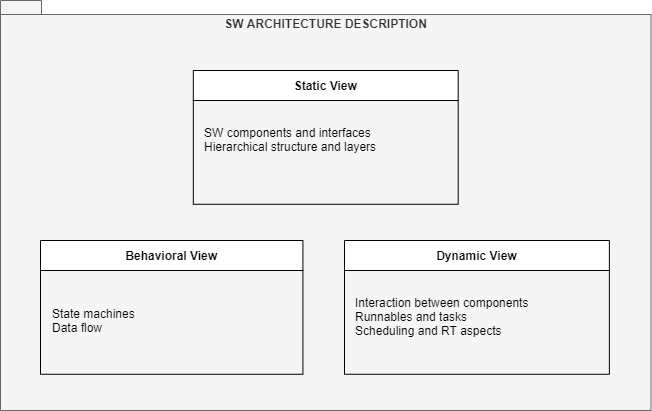

The diagram above was exported from draw.io. Its source (the exported page's mxGraphModel, read from the mxfile embedded in the PNG):
<mxGraphModel dx="1422" dy="862" grid="1" gridSize="10" guides="1" tooltips="1" connect="1" arrows="1" fold="1" page="1" pageScale="1" pageWidth="1169" pageHeight="827" math="0" shadow="0">
  <root>
    <mxCell id="aKTpz5xwQfmrdCTbCJ-h-0" />
    <mxCell id="aKTpz5xwQfmrdCTbCJ-h-1" parent="aKTpz5xwQfmrdCTbCJ-h-0" />
    <mxCell id="eHKOXwoKsFKmmqGZClMB-0" value="" style="group" vertex="1" connectable="0" parent="aKTpz5xwQfmrdCTbCJ-h-1">
      <mxGeometry x="40" y="30" width="650.51" height="410" as="geometry" />
    </mxCell>
    <mxCell id="3KxggqltIbyW7GtbGLQA-0" value="SW ARCHITECTURE DESCRIPTION" style="shape=folder;fontStyle=1;spacingTop=10;tabWidth=40;tabHeight=14;tabPosition=left;html=1;verticalAlign=top;fillColor=#f5f5f5;strokeColor=#666666;fontColor=#333333;" parent="eHKOXwoKsFKmmqGZClMB-0" vertex="1">
      <mxGeometry width="650.51" height="410" as="geometry" />
    </mxCell>
    <mxCell id="NpIdOdAEPJXx3Sq23txk-16" value="Behavioral View" style="swimlane;startSize=30;" parent="eHKOXwoKsFKmmqGZClMB-0" vertex="1">
      <mxGeometry x="40.00128205128203" y="239.99727272727273" width="262.4102564102564" height="133.77" as="geometry" />
    </mxCell>
    <mxCell id="NpIdOdAEPJXx3Sq23txk-11" value="" style="group" parent="eHKOXwoKsFKmmqGZClMB-0" vertex="1" connectable="0">
      <mxGeometry x="192.8189761904763" y="69.99947759346372" width="264.8697619047619" height="133.76578360980443" as="geometry" />
    </mxCell>
    <mxCell id="NpIdOdAEPJXx3Sq23txk-8" value="Static View" style="swimlane;startSize=30;" parent="NpIdOdAEPJXx3Sq23txk-11" vertex="1">
      <mxGeometry width="264.8697619047619" height="133.7657836098044" as="geometry" />
    </mxCell>
    <mxCell id="NpIdOdAEPJXx3Sq23txk-9" value="SW components and interfaces&lt;br&gt;Hierarchical structure and layers" style="text;html=1;align=left;verticalAlign=top;resizable=0;points=[];autosize=1;strokeColor=none;fillColor=none;imageAspect=1;spacingTop=0;spacingLeft=0;spacingBottom=0;spacingRight=0;spacing=2;" parent="NpIdOdAEPJXx3Sq23txk-11" vertex="1">
      <mxGeometry x="8.917380952381048" y="49.33264309347496" width="190" height="40" as="geometry" />
    </mxCell>
    <mxCell id="NpIdOdAEPJXx3Sq23txk-12" value="" style="group" parent="eHKOXwoKsFKmmqGZClMB-0" vertex="1" connectable="0">
      <mxGeometry x="343.9984642857142" y="239.99947759346372" width="264.8697619047619" height="133.76578360980443" as="geometry" />
    </mxCell>
    <mxCell id="NpIdOdAEPJXx3Sq23txk-13" value="Dynamic View" style="swimlane;startSize=30;" parent="NpIdOdAEPJXx3Sq23txk-12" vertex="1">
      <mxGeometry width="264.8697619047619" height="133.7657836098044" as="geometry" />
    </mxCell>
    <mxCell id="NpIdOdAEPJXx3Sq23txk-14" value="Interaction between components&lt;br&gt;Runnables and tasks&lt;br&gt;Scheduling and RT aspects" style="text;html=1;align=left;verticalAlign=top;resizable=0;points=[];autosize=1;strokeColor=none;fillColor=none;imageAspect=1;spacingTop=0;spacingLeft=0;spacingBottom=0;spacingRight=0;spacing=2;" parent="NpIdOdAEPJXx3Sq23txk-12" vertex="1">
      <mxGeometry x="8.917380952381048" y="49.33264309347496" width="190" height="50" as="geometry" />
    </mxCell>
    <mxCell id="NpIdOdAEPJXx3Sq23txk-17" value="State machines&lt;br&gt;Data flow" style="text;html=1;align=left;verticalAlign=top;resizable=0;points=[];autosize=1;strokeColor=none;fillColor=none;imageAspect=1;spacingTop=0;spacingLeft=0;spacingBottom=0;spacingRight=0;spacing=2;" parent="eHKOXwoKsFKmmqGZClMB-0" vertex="1">
      <mxGeometry x="50.00355147457452" y="300.0027874050831" width="100" height="40" as="geometry" />
    </mxCell>
  </root>
</mxGraphModel>